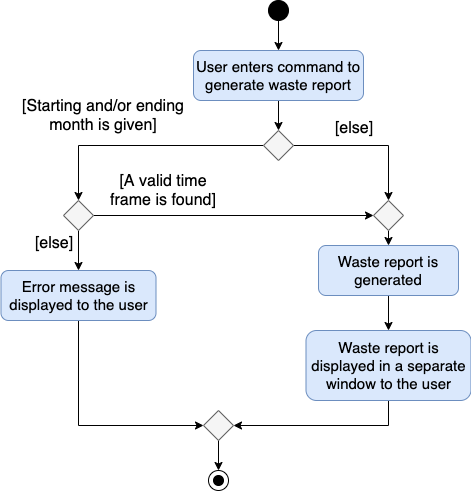

The diagram above was exported from draw.io. Its source (the exported page's mxGraphModel, read from the mxfile embedded in the PNG):
<mxGraphModel dx="946" dy="511" grid="1" gridSize="10" guides="1" tooltips="1" connect="1" arrows="1" fold="1" page="1" pageScale="1" pageWidth="850" pageHeight="1100" math="0" shadow="0">
  <root>
    <mxCell id="v--hZPDK64jtBsV4phHa-0" />
    <mxCell id="v--hZPDK64jtBsV4phHa-1" parent="v--hZPDK64jtBsV4phHa-0" />
    <mxCell id="v--hZPDK64jtBsV4phHa-4" style="edgeStyle=orthogonalEdgeStyle;rounded=0;orthogonalLoop=1;jettySize=auto;html=1;exitX=0.5;exitY=1;exitDx=0;exitDy=0;entryX=0.5;entryY=0;entryDx=0;entryDy=0;" edge="1" parent="v--hZPDK64jtBsV4phHa-1" source="v--hZPDK64jtBsV4phHa-2" target="v--hZPDK64jtBsV4phHa-3">
      <mxGeometry relative="1" as="geometry" />
    </mxCell>
    <mxCell id="v--hZPDK64jtBsV4phHa-2" value="" style="ellipse;whiteSpace=wrap;html=1;aspect=fixed;fillColor=#000000;" vertex="1" parent="v--hZPDK64jtBsV4phHa-1">
      <mxGeometry x="395" y="70" width="20" height="20" as="geometry" />
    </mxCell>
    <mxCell id="v--hZPDK64jtBsV4phHa-6" style="edgeStyle=orthogonalEdgeStyle;rounded=0;orthogonalLoop=1;jettySize=auto;html=1;exitX=0.5;exitY=1;exitDx=0;exitDy=0;entryX=0.5;entryY=0;entryDx=0;entryDy=0;" edge="1" parent="v--hZPDK64jtBsV4phHa-1" source="v--hZPDK64jtBsV4phHa-3" target="v--hZPDK64jtBsV4phHa-32">
      <mxGeometry relative="1" as="geometry">
        <mxPoint x="400" y="200" as="targetPoint" />
      </mxGeometry>
    </mxCell>
    <mxCell id="v--hZPDK64jtBsV4phHa-3" value="&lt;font style=&quot;font-size: 15px&quot;&gt;User enters command to generate waste report&lt;/font&gt;" style="rounded=1;whiteSpace=wrap;html=1;fillColor=#dae8fc;strokeColor=#6c8ebf;" vertex="1" parent="v--hZPDK64jtBsV4phHa-1">
      <mxGeometry x="320" y="120" width="170" height="50" as="geometry" />
    </mxCell>
    <mxCell id="v--hZPDK64jtBsV4phHa-57" style="edgeStyle=orthogonalEdgeStyle;rounded=0;orthogonalLoop=1;jettySize=auto;html=1;entryX=1;entryY=0.5;entryDx=0;entryDy=0;exitX=0.5;exitY=1;exitDx=0;exitDy=0;" edge="1" parent="v--hZPDK64jtBsV4phHa-1" source="v--hZPDK64jtBsV4phHa-59" target="v--hZPDK64jtBsV4phHa-55">
      <mxGeometry relative="1" as="geometry">
        <mxPoint x="540" y="440" as="sourcePoint" />
      </mxGeometry>
    </mxCell>
    <mxCell id="v--hZPDK64jtBsV4phHa-60" style="edgeStyle=orthogonalEdgeStyle;rounded=0;orthogonalLoop=1;jettySize=auto;html=1;exitX=0.5;exitY=1;exitDx=0;exitDy=0;entryX=0.5;entryY=0;entryDx=0;entryDy=0;" edge="1" parent="v--hZPDK64jtBsV4phHa-1" source="v--hZPDK64jtBsV4phHa-20" target="v--hZPDK64jtBsV4phHa-59">
      <mxGeometry relative="1" as="geometry" />
    </mxCell>
    <mxCell id="v--hZPDK64jtBsV4phHa-20" value="&lt;span style=&quot;font-size: 15px&quot;&gt;Waste report is generated&lt;/span&gt;" style="rounded=1;whiteSpace=wrap;html=1;fillColor=#dae8fc;strokeColor=#6c8ebf;" vertex="1" parent="v--hZPDK64jtBsV4phHa-1">
      <mxGeometry x="445" y="315" width="140" height="50" as="geometry" />
    </mxCell>
    <mxCell id="v--hZPDK64jtBsV4phHa-34" style="edgeStyle=orthogonalEdgeStyle;rounded=0;orthogonalLoop=1;jettySize=auto;html=1;exitX=0;exitY=0.5;exitDx=0;exitDy=0;" edge="1" parent="v--hZPDK64jtBsV4phHa-1" source="v--hZPDK64jtBsV4phHa-32" target="v--hZPDK64jtBsV4phHa-33">
      <mxGeometry relative="1" as="geometry" />
    </mxCell>
    <mxCell id="v--hZPDK64jtBsV4phHa-38" style="edgeStyle=orthogonalEdgeStyle;rounded=0;orthogonalLoop=1;jettySize=auto;html=1;exitX=1;exitY=0.5;exitDx=0;exitDy=0;entryX=0.5;entryY=0;entryDx=0;entryDy=0;" edge="1" parent="v--hZPDK64jtBsV4phHa-1" target="v--hZPDK64jtBsV4phHa-44">
      <mxGeometry relative="1" as="geometry">
        <mxPoint x="420" y="215" as="sourcePoint" />
        <mxPoint x="585" y="280" as="targetPoint" />
      </mxGeometry>
    </mxCell>
    <mxCell id="v--hZPDK64jtBsV4phHa-32" value="" style="rhombus;whiteSpace=wrap;html=1;labelBackgroundColor=none;fillColor=#f5f5f5;strokeColor=#666666;fontColor=#333333;" vertex="1" parent="v--hZPDK64jtBsV4phHa-1">
      <mxGeometry x="390" y="200" width="30" height="30" as="geometry" />
    </mxCell>
    <mxCell id="v--hZPDK64jtBsV4phHa-45" style="edgeStyle=orthogonalEdgeStyle;rounded=0;orthogonalLoop=1;jettySize=auto;html=1;exitX=1;exitY=0.5;exitDx=0;exitDy=0;" edge="1" parent="v--hZPDK64jtBsV4phHa-1" source="v--hZPDK64jtBsV4phHa-33" target="v--hZPDK64jtBsV4phHa-44">
      <mxGeometry relative="1" as="geometry" />
    </mxCell>
    <mxCell id="v--hZPDK64jtBsV4phHa-53" style="edgeStyle=orthogonalEdgeStyle;rounded=0;orthogonalLoop=1;jettySize=auto;html=1;exitX=0.5;exitY=1;exitDx=0;exitDy=0;entryX=0.5;entryY=0;entryDx=0;entryDy=0;" edge="1" parent="v--hZPDK64jtBsV4phHa-1" source="v--hZPDK64jtBsV4phHa-33" target="v--hZPDK64jtBsV4phHa-48">
      <mxGeometry relative="1" as="geometry" />
    </mxCell>
    <mxCell id="v--hZPDK64jtBsV4phHa-33" value="" style="rhombus;whiteSpace=wrap;html=1;labelBackgroundColor=none;fillColor=#f5f5f5;strokeColor=#666666;fontColor=#333333;" vertex="1" parent="v--hZPDK64jtBsV4phHa-1">
      <mxGeometry x="190" y="270" width="30" height="30" as="geometry" />
    </mxCell>
    <mxCell id="v--hZPDK64jtBsV4phHa-35" value="&lt;font style=&quot;font-size: 16px&quot;&gt;[Starting and/or ending month is given]&lt;/font&gt;" style="text;html=1;strokeColor=none;fillColor=none;align=center;verticalAlign=middle;whiteSpace=wrap;rounded=0;labelBackgroundColor=none;" vertex="1" parent="v--hZPDK64jtBsV4phHa-1">
      <mxGeometry x="145" y="160" width="170" height="50" as="geometry" />
    </mxCell>
    <mxCell id="v--hZPDK64jtBsV4phHa-36" value="&lt;font style=&quot;font-size: 16px&quot;&gt;[else]&lt;/font&gt;" style="text;html=1;strokeColor=none;fillColor=none;align=center;verticalAlign=middle;whiteSpace=wrap;rounded=0;labelBackgroundColor=none;" vertex="1" parent="v--hZPDK64jtBsV4phHa-1">
      <mxGeometry x="450" y="180" width="60" height="35" as="geometry" />
    </mxCell>
    <mxCell id="v--hZPDK64jtBsV4phHa-42" value="&lt;font style=&quot;font-size: 16px&quot;&gt;[A valid time frame is found]&lt;/font&gt;" style="text;html=1;strokeColor=none;fillColor=none;align=center;verticalAlign=middle;whiteSpace=wrap;rounded=0;labelBackgroundColor=none;" vertex="1" parent="v--hZPDK64jtBsV4phHa-1">
      <mxGeometry x="230" y="235" width="120" height="50" as="geometry" />
    </mxCell>
    <mxCell id="v--hZPDK64jtBsV4phHa-46" style="edgeStyle=orthogonalEdgeStyle;rounded=0;orthogonalLoop=1;jettySize=auto;html=1;exitX=0.5;exitY=1;exitDx=0;exitDy=0;entryX=0.5;entryY=0;entryDx=0;entryDy=0;" edge="1" parent="v--hZPDK64jtBsV4phHa-1" source="v--hZPDK64jtBsV4phHa-44" target="v--hZPDK64jtBsV4phHa-20">
      <mxGeometry relative="1" as="geometry" />
    </mxCell>
    <mxCell id="v--hZPDK64jtBsV4phHa-44" value="" style="rhombus;whiteSpace=wrap;html=1;labelBackgroundColor=none;fillColor=#f5f5f5;strokeColor=#666666;fontColor=#333333;" vertex="1" parent="v--hZPDK64jtBsV4phHa-1">
      <mxGeometry x="500" y="270" width="30" height="30" as="geometry" />
    </mxCell>
    <mxCell id="v--hZPDK64jtBsV4phHa-56" style="edgeStyle=orthogonalEdgeStyle;rounded=0;orthogonalLoop=1;jettySize=auto;html=1;exitX=0.5;exitY=1;exitDx=0;exitDy=0;entryX=0;entryY=0.5;entryDx=0;entryDy=0;" edge="1" parent="v--hZPDK64jtBsV4phHa-1" source="v--hZPDK64jtBsV4phHa-48" target="v--hZPDK64jtBsV4phHa-55">
      <mxGeometry relative="1" as="geometry" />
    </mxCell>
    <mxCell id="v--hZPDK64jtBsV4phHa-48" value="&lt;span style=&quot;font-size: 15px&quot;&gt;Error message is displayed to the user&lt;/span&gt;" style="rounded=1;whiteSpace=wrap;html=1;fillColor=#dae8fc;strokeColor=#6c8ebf;" vertex="1" parent="v--hZPDK64jtBsV4phHa-1">
      <mxGeometry x="127.5" y="340" width="155" height="50" as="geometry" />
    </mxCell>
    <mxCell id="v--hZPDK64jtBsV4phHa-54" value="&lt;font style=&quot;font-size: 16px&quot;&gt;[else]&lt;/font&gt;" style="text;html=1;strokeColor=none;fillColor=none;align=center;verticalAlign=middle;whiteSpace=wrap;rounded=0;labelBackgroundColor=none;" vertex="1" parent="v--hZPDK64jtBsV4phHa-1">
      <mxGeometry x="155" y="300" width="50" height="25" as="geometry" />
    </mxCell>
    <mxCell id="v--hZPDK64jtBsV4phHa-61" style="edgeStyle=orthogonalEdgeStyle;rounded=0;orthogonalLoop=1;jettySize=auto;html=1;exitX=0.5;exitY=1;exitDx=0;exitDy=0;entryX=0.5;entryY=0;entryDx=0;entryDy=0;" edge="1" parent="v--hZPDK64jtBsV4phHa-1" source="v--hZPDK64jtBsV4phHa-55">
      <mxGeometry relative="1" as="geometry">
        <mxPoint x="345" y="540" as="targetPoint" />
      </mxGeometry>
    </mxCell>
    <mxCell id="v--hZPDK64jtBsV4phHa-55" value="" style="rhombus;whiteSpace=wrap;html=1;labelBackgroundColor=none;fillColor=#f5f5f5;strokeColor=#666666;fontColor=#333333;" vertex="1" parent="v--hZPDK64jtBsV4phHa-1">
      <mxGeometry x="330" y="480" width="30" height="30" as="geometry" />
    </mxCell>
    <mxCell id="v--hZPDK64jtBsV4phHa-59" value="&lt;span style=&quot;font-size: 15px&quot;&gt;Waste report is displayed in a separate window to the user&lt;/span&gt;" style="rounded=1;whiteSpace=wrap;html=1;fillColor=#dae8fc;strokeColor=#6c8ebf;" vertex="1" parent="v--hZPDK64jtBsV4phHa-1">
      <mxGeometry x="432.5" y="400" width="165" height="70" as="geometry" />
    </mxCell>
    <mxCell id="v--hZPDK64jtBsV4phHa-63" value="" style="ellipse;whiteSpace=wrap;html=1;aspect=fixed;fillColor=#000000;" vertex="1" parent="v--hZPDK64jtBsV4phHa-1">
      <mxGeometry x="340" y="545" width="10" height="10" as="geometry" />
    </mxCell>
    <mxCell id="v--hZPDK64jtBsV4phHa-64" value="" style="ellipse;whiteSpace=wrap;html=1;aspect=fixed;fillColor=none;" vertex="1" parent="v--hZPDK64jtBsV4phHa-1">
      <mxGeometry x="335" y="540" width="20" height="20" as="geometry" />
    </mxCell>
  </root>
</mxGraphModel>